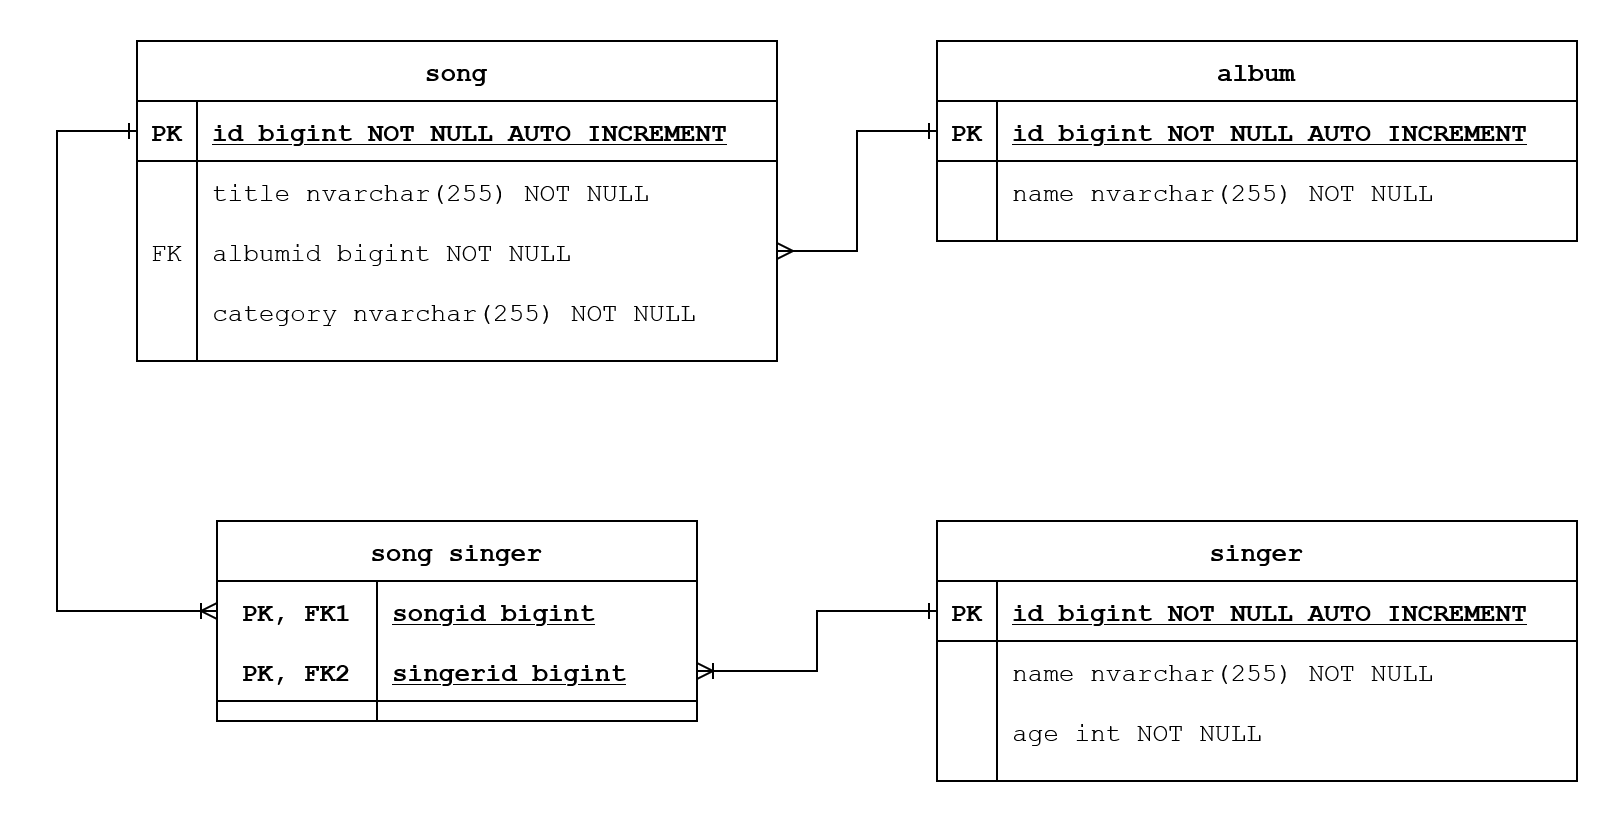

The diagram above was exported from draw.io. Its source (the exported page's mxGraphModel, read from the mxfile embedded in the PNG):
<mxGraphModel dx="1038" dy="509" grid="1" gridSize="10" guides="1" tooltips="1" connect="1" arrows="1" fold="1" page="1" pageScale="1" pageWidth="850" pageHeight="1100" math="0" shadow="0" extFonts="Permanent Marker^https://fonts.googleapis.com/css?family=Permanent+Marker">
  <root>
    <mxCell id="0" />
    <mxCell id="1" parent="0" />
    <mxCell id="C-vyLk0tnHw3VtMMgP7b-2" value="album" style="shape=table;startSize=30;container=1;collapsible=1;childLayout=tableLayout;fixedRows=1;rowLines=0;fontStyle=1;align=center;resizeLast=1;fontFamily=Courier New;fontSize=13;" parent="1" vertex="1">
      <mxGeometry x="480" y="40" width="320" height="100" as="geometry" />
    </mxCell>
    <mxCell id="C-vyLk0tnHw3VtMMgP7b-3" value="" style="shape=partialRectangle;collapsible=0;dropTarget=0;pointerEvents=0;fillColor=none;points=[[0,0.5],[1,0.5]];portConstraint=eastwest;top=0;left=0;right=0;bottom=1;fontFamily=Courier New;fontSize=13;" parent="C-vyLk0tnHw3VtMMgP7b-2" vertex="1">
      <mxGeometry y="30" width="320" height="30" as="geometry" />
    </mxCell>
    <mxCell id="C-vyLk0tnHw3VtMMgP7b-4" value="PK" style="shape=partialRectangle;overflow=hidden;connectable=0;fillColor=none;top=0;left=0;bottom=0;right=0;fontStyle=1;fontFamily=Courier New;fontSize=13;" parent="C-vyLk0tnHw3VtMMgP7b-3" vertex="1">
      <mxGeometry width="30" height="30" as="geometry" />
    </mxCell>
    <mxCell id="C-vyLk0tnHw3VtMMgP7b-5" value="id bigint NOT NULL AUTO INCREMENT" style="shape=partialRectangle;overflow=hidden;connectable=0;fillColor=none;top=0;left=0;bottom=0;right=0;align=left;spacingLeft=6;fontStyle=5;fontFamily=Courier New;fontSize=13;" parent="C-vyLk0tnHw3VtMMgP7b-3" vertex="1">
      <mxGeometry x="30" width="290" height="30" as="geometry" />
    </mxCell>
    <mxCell id="C-vyLk0tnHw3VtMMgP7b-9" value="" style="shape=partialRectangle;collapsible=0;dropTarget=0;pointerEvents=0;fillColor=none;points=[[0,0.5],[1,0.5]];portConstraint=eastwest;top=0;left=0;right=0;bottom=0;fontFamily=Courier New;fontSize=13;" parent="C-vyLk0tnHw3VtMMgP7b-2" vertex="1">
      <mxGeometry y="60" width="320" height="30" as="geometry" />
    </mxCell>
    <mxCell id="C-vyLk0tnHw3VtMMgP7b-10" value="" style="shape=partialRectangle;overflow=hidden;connectable=0;fillColor=none;top=0;left=0;bottom=0;right=0;fontFamily=Courier New;fontSize=13;" parent="C-vyLk0tnHw3VtMMgP7b-9" vertex="1">
      <mxGeometry width="30" height="30" as="geometry" />
    </mxCell>
    <mxCell id="C-vyLk0tnHw3VtMMgP7b-11" value="name nvarchar(255) NOT NULL" style="shape=partialRectangle;overflow=hidden;connectable=0;fillColor=none;top=0;left=0;bottom=0;right=0;align=left;spacingLeft=6;fontFamily=Courier New;fontSize=13;" parent="C-vyLk0tnHw3VtMMgP7b-9" vertex="1">
      <mxGeometry x="30" width="290" height="30" as="geometry" />
    </mxCell>
    <mxCell id="C-vyLk0tnHw3VtMMgP7b-23" value="song" style="shape=table;startSize=30;container=1;collapsible=1;childLayout=tableLayout;fixedRows=1;rowLines=0;fontStyle=1;align=center;resizeLast=1;fontFamily=Courier New;fontSize=13;" parent="1" vertex="1">
      <mxGeometry x="80" y="40" width="320" height="160" as="geometry" />
    </mxCell>
    <mxCell id="C-vyLk0tnHw3VtMMgP7b-24" value="" style="shape=partialRectangle;collapsible=0;dropTarget=0;pointerEvents=0;fillColor=none;points=[[0,0.5],[1,0.5]];portConstraint=eastwest;top=0;left=0;right=0;bottom=1;fontFamily=Courier New;fontSize=13;" parent="C-vyLk0tnHw3VtMMgP7b-23" vertex="1">
      <mxGeometry y="30" width="320" height="30" as="geometry" />
    </mxCell>
    <mxCell id="C-vyLk0tnHw3VtMMgP7b-25" value="PK" style="shape=partialRectangle;overflow=hidden;connectable=0;fillColor=none;top=0;left=0;bottom=0;right=0;fontStyle=1;fontFamily=Courier New;fontSize=13;" parent="C-vyLk0tnHw3VtMMgP7b-24" vertex="1">
      <mxGeometry width="30" height="30" as="geometry" />
    </mxCell>
    <mxCell id="C-vyLk0tnHw3VtMMgP7b-26" value="id bigint NOT NULL AUTO INCREMENT " style="shape=partialRectangle;overflow=hidden;connectable=0;fillColor=none;top=0;left=0;bottom=0;right=0;align=left;spacingLeft=6;fontStyle=5;fontFamily=Courier New;fontSize=13;" parent="C-vyLk0tnHw3VtMMgP7b-24" vertex="1">
      <mxGeometry x="30" width="290" height="30" as="geometry" />
    </mxCell>
    <mxCell id="C-vyLk0tnHw3VtMMgP7b-27" value="" style="shape=partialRectangle;collapsible=0;dropTarget=0;pointerEvents=0;fillColor=none;points=[[0,0.5],[1,0.5]];portConstraint=eastwest;top=0;left=0;right=0;bottom=0;fontFamily=Courier New;fontSize=13;" parent="C-vyLk0tnHw3VtMMgP7b-23" vertex="1">
      <mxGeometry y="60" width="320" height="30" as="geometry" />
    </mxCell>
    <mxCell id="C-vyLk0tnHw3VtMMgP7b-28" value="" style="shape=partialRectangle;overflow=hidden;connectable=0;fillColor=none;top=0;left=0;bottom=0;right=0;fontFamily=Courier New;fontSize=13;" parent="C-vyLk0tnHw3VtMMgP7b-27" vertex="1">
      <mxGeometry width="30" height="30" as="geometry" />
    </mxCell>
    <mxCell id="C-vyLk0tnHw3VtMMgP7b-29" value="title nvarchar(255) NOT NULL" style="shape=partialRectangle;overflow=hidden;connectable=0;fillColor=none;top=0;left=0;bottom=0;right=0;align=left;spacingLeft=6;fontFamily=Courier New;fontSize=13;" parent="C-vyLk0tnHw3VtMMgP7b-27" vertex="1">
      <mxGeometry x="30" width="290" height="30" as="geometry" />
    </mxCell>
    <mxCell id="281Ckq0o4uxCdqsIY7aR-18" value="" style="shape=partialRectangle;collapsible=0;dropTarget=0;pointerEvents=0;fillColor=none;top=0;left=0;bottom=0;right=0;points=[[0,0.5],[1,0.5]];portConstraint=eastwest;fontFamily=Courier New;fontSize=13;" parent="C-vyLk0tnHw3VtMMgP7b-23" vertex="1">
      <mxGeometry y="90" width="320" height="30" as="geometry" />
    </mxCell>
    <mxCell id="281Ckq0o4uxCdqsIY7aR-19" value="FK" style="shape=partialRectangle;connectable=0;fillColor=none;top=0;left=0;bottom=0;right=0;fontStyle=0;overflow=hidden;fontFamily=Courier New;fontSize=13;" parent="281Ckq0o4uxCdqsIY7aR-18" vertex="1">
      <mxGeometry width="30" height="30" as="geometry" />
    </mxCell>
    <mxCell id="281Ckq0o4uxCdqsIY7aR-20" value="albumid bigint NOT NULL" style="shape=partialRectangle;connectable=0;fillColor=none;top=0;left=0;bottom=0;right=0;align=left;spacingLeft=6;fontStyle=0;overflow=hidden;fontFamily=Courier New;fontSize=13;" parent="281Ckq0o4uxCdqsIY7aR-18" vertex="1">
      <mxGeometry x="30" width="290" height="30" as="geometry" />
    </mxCell>
    <mxCell id="eXtSNkIqRJu4rD7XA3WB-2" value="" style="shape=partialRectangle;collapsible=0;dropTarget=0;pointerEvents=0;fillColor=none;top=0;left=0;bottom=0;right=0;points=[[0,0.5],[1,0.5]];portConstraint=eastwest;fontFamily=Courier New;fontSize=13;" parent="C-vyLk0tnHw3VtMMgP7b-23" vertex="1">
      <mxGeometry y="120" width="320" height="30" as="geometry" />
    </mxCell>
    <mxCell id="eXtSNkIqRJu4rD7XA3WB-3" value="" style="shape=partialRectangle;connectable=0;fillColor=none;top=0;left=0;bottom=0;right=0;editable=1;overflow=hidden;fontFamily=Courier New;fontSize=13;" parent="eXtSNkIqRJu4rD7XA3WB-2" vertex="1">
      <mxGeometry width="30" height="30" as="geometry" />
    </mxCell>
    <mxCell id="eXtSNkIqRJu4rD7XA3WB-4" value="category nvarchar(255) NOT NULL" style="shape=partialRectangle;connectable=0;fillColor=none;top=0;left=0;bottom=0;right=0;align=left;spacingLeft=6;overflow=hidden;fontFamily=Courier New;fontSize=13;" parent="eXtSNkIqRJu4rD7XA3WB-2" vertex="1">
      <mxGeometry x="30" width="290" height="30" as="geometry" />
    </mxCell>
    <mxCell id="PPvmKx1-uM1DvkVXa0OM-2" style="edgeStyle=orthogonalEdgeStyle;rounded=0;orthogonalLoop=1;jettySize=auto;html=1;fontFamily=Courier New;fontSize=13;startArrow=ERmany;startFill=0;endArrow=ERone;endFill=0;" parent="1" source="281Ckq0o4uxCdqsIY7aR-18" target="C-vyLk0tnHw3VtMMgP7b-3" edge="1">
      <mxGeometry relative="1" as="geometry" />
    </mxCell>
    <mxCell id="OsX1JyStc0ouyOCTj5_k-1" value="song singer" style="shape=table;startSize=30;container=1;collapsible=1;childLayout=tableLayout;fixedRows=1;rowLines=0;fontStyle=1;align=center;resizeLast=1;fontFamily=Courier New;fontSize=13;" vertex="1" parent="1">
      <mxGeometry x="120" y="280" width="240" height="100" as="geometry" />
    </mxCell>
    <mxCell id="OsX1JyStc0ouyOCTj5_k-2" value="" style="shape=partialRectangle;collapsible=0;dropTarget=0;pointerEvents=0;fillColor=none;top=0;left=0;bottom=0;right=0;points=[[0,0.5],[1,0.5]];portConstraint=eastwest;fontFamily=Courier New;fontSize=13;" vertex="1" parent="OsX1JyStc0ouyOCTj5_k-1">
      <mxGeometry y="30" width="240" height="30" as="geometry" />
    </mxCell>
    <mxCell id="OsX1JyStc0ouyOCTj5_k-3" value="PK, FK1" style="shape=partialRectangle;connectable=0;fillColor=none;top=0;left=0;bottom=0;right=0;fontStyle=1;overflow=hidden;fontFamily=Courier New;fontSize=13;" vertex="1" parent="OsX1JyStc0ouyOCTj5_k-2">
      <mxGeometry width="80" height="30" as="geometry" />
    </mxCell>
    <mxCell id="OsX1JyStc0ouyOCTj5_k-4" value="songid bigint" style="shape=partialRectangle;connectable=0;fillColor=none;top=0;left=0;bottom=0;right=0;align=left;spacingLeft=6;fontStyle=5;overflow=hidden;fontFamily=Courier New;fontSize=13;" vertex="1" parent="OsX1JyStc0ouyOCTj5_k-2">
      <mxGeometry x="80" width="160" height="30" as="geometry" />
    </mxCell>
    <mxCell id="OsX1JyStc0ouyOCTj5_k-5" value="" style="shape=partialRectangle;collapsible=0;dropTarget=0;pointerEvents=0;fillColor=none;top=0;left=0;bottom=1;right=0;points=[[0,0.5],[1,0.5]];portConstraint=eastwest;fontFamily=Courier New;fontSize=13;" vertex="1" parent="OsX1JyStc0ouyOCTj5_k-1">
      <mxGeometry y="60" width="240" height="30" as="geometry" />
    </mxCell>
    <mxCell id="OsX1JyStc0ouyOCTj5_k-6" value="PK, FK2" style="shape=partialRectangle;connectable=0;fillColor=none;top=0;left=0;bottom=0;right=0;fontStyle=1;overflow=hidden;fontFamily=Courier New;fontSize=13;" vertex="1" parent="OsX1JyStc0ouyOCTj5_k-5">
      <mxGeometry width="80" height="30" as="geometry" />
    </mxCell>
    <mxCell id="OsX1JyStc0ouyOCTj5_k-7" value="singerid bigint" style="shape=partialRectangle;connectable=0;fillColor=none;top=0;left=0;bottom=0;right=0;align=left;spacingLeft=6;fontStyle=5;overflow=hidden;fontFamily=Courier New;fontSize=13;" vertex="1" parent="OsX1JyStc0ouyOCTj5_k-5">
      <mxGeometry x="80" width="160" height="30" as="geometry" />
    </mxCell>
    <mxCell id="OsX1JyStc0ouyOCTj5_k-14" value="singer" style="shape=table;startSize=30;container=1;collapsible=1;childLayout=tableLayout;fixedRows=1;rowLines=0;fontStyle=1;align=center;resizeLast=1;fontFamily=Courier New;fontSize=13;" vertex="1" parent="1">
      <mxGeometry x="480" y="280" width="320" height="130" as="geometry" />
    </mxCell>
    <mxCell id="OsX1JyStc0ouyOCTj5_k-15" value="" style="shape=partialRectangle;collapsible=0;dropTarget=0;pointerEvents=0;fillColor=none;top=0;left=0;bottom=1;right=0;points=[[0,0.5],[1,0.5]];portConstraint=eastwest;fontFamily=Courier New;fontSize=13;" vertex="1" parent="OsX1JyStc0ouyOCTj5_k-14">
      <mxGeometry y="30" width="320" height="30" as="geometry" />
    </mxCell>
    <mxCell id="OsX1JyStc0ouyOCTj5_k-16" value="PK" style="shape=partialRectangle;connectable=0;fillColor=none;top=0;left=0;bottom=0;right=0;fontStyle=1;overflow=hidden;fontFamily=Courier New;fontSize=13;" vertex="1" parent="OsX1JyStc0ouyOCTj5_k-15">
      <mxGeometry width="30" height="30" as="geometry" />
    </mxCell>
    <mxCell id="OsX1JyStc0ouyOCTj5_k-17" value="id bigint NOT NULL AUTO INCREMENT" style="shape=partialRectangle;connectable=0;fillColor=none;top=0;left=0;bottom=0;right=0;align=left;spacingLeft=6;fontStyle=5;overflow=hidden;fontFamily=Courier New;fontSize=13;" vertex="1" parent="OsX1JyStc0ouyOCTj5_k-15">
      <mxGeometry x="30" width="290" height="30" as="geometry" />
    </mxCell>
    <mxCell id="OsX1JyStc0ouyOCTj5_k-18" value="" style="shape=partialRectangle;collapsible=0;dropTarget=0;pointerEvents=0;fillColor=none;top=0;left=0;bottom=0;right=0;points=[[0,0.5],[1,0.5]];portConstraint=eastwest;fontFamily=Courier New;fontSize=13;" vertex="1" parent="OsX1JyStc0ouyOCTj5_k-14">
      <mxGeometry y="60" width="320" height="30" as="geometry" />
    </mxCell>
    <mxCell id="OsX1JyStc0ouyOCTj5_k-19" value="" style="shape=partialRectangle;connectable=0;fillColor=none;top=0;left=0;bottom=0;right=0;editable=1;overflow=hidden;fontFamily=Courier New;fontSize=13;" vertex="1" parent="OsX1JyStc0ouyOCTj5_k-18">
      <mxGeometry width="30" height="30" as="geometry" />
    </mxCell>
    <mxCell id="OsX1JyStc0ouyOCTj5_k-20" value="name nvarchar(255) NOT NULL" style="shape=partialRectangle;connectable=0;fillColor=none;top=0;left=0;bottom=0;right=0;align=left;spacingLeft=6;overflow=hidden;fontFamily=Courier New;fontSize=13;" vertex="1" parent="OsX1JyStc0ouyOCTj5_k-18">
      <mxGeometry x="30" width="290" height="30" as="geometry" />
    </mxCell>
    <mxCell id="OsX1JyStc0ouyOCTj5_k-21" value="" style="shape=partialRectangle;collapsible=0;dropTarget=0;pointerEvents=0;fillColor=none;top=0;left=0;bottom=0;right=0;points=[[0,0.5],[1,0.5]];portConstraint=eastwest;fontFamily=Courier New;fontSize=13;" vertex="1" parent="OsX1JyStc0ouyOCTj5_k-14">
      <mxGeometry y="90" width="320" height="30" as="geometry" />
    </mxCell>
    <mxCell id="OsX1JyStc0ouyOCTj5_k-22" value="" style="shape=partialRectangle;connectable=0;fillColor=none;top=0;left=0;bottom=0;right=0;editable=1;overflow=hidden;fontFamily=Courier New;fontSize=13;" vertex="1" parent="OsX1JyStc0ouyOCTj5_k-21">
      <mxGeometry width="30" height="30" as="geometry" />
    </mxCell>
    <mxCell id="OsX1JyStc0ouyOCTj5_k-23" value="age int NOT NULL" style="shape=partialRectangle;connectable=0;fillColor=none;top=0;left=0;bottom=0;right=0;align=left;spacingLeft=6;overflow=hidden;fontFamily=Courier New;fontSize=13;" vertex="1" parent="OsX1JyStc0ouyOCTj5_k-21">
      <mxGeometry x="30" width="290" height="30" as="geometry" />
    </mxCell>
    <mxCell id="OsX1JyStc0ouyOCTj5_k-40" style="edgeStyle=orthogonalEdgeStyle;rounded=0;orthogonalLoop=1;jettySize=auto;html=1;fontFamily=Courier New;fontSize=13;startArrow=ERone;startFill=0;endArrow=ERoneToMany;endFill=0;" edge="1" parent="1" source="C-vyLk0tnHw3VtMMgP7b-24" target="OsX1JyStc0ouyOCTj5_k-2">
      <mxGeometry relative="1" as="geometry">
        <Array as="points">
          <mxPoint x="40" y="85" />
          <mxPoint x="40" y="325" />
        </Array>
      </mxGeometry>
    </mxCell>
    <mxCell id="OsX1JyStc0ouyOCTj5_k-41" style="edgeStyle=orthogonalEdgeStyle;rounded=0;orthogonalLoop=1;jettySize=auto;html=1;fontFamily=Courier New;fontSize=13;startArrow=ERone;startFill=0;endArrow=ERoneToMany;endFill=0;" edge="1" parent="1" source="OsX1JyStc0ouyOCTj5_k-15" target="OsX1JyStc0ouyOCTj5_k-5">
      <mxGeometry relative="1" as="geometry" />
    </mxCell>
  </root>
</mxGraphModel>